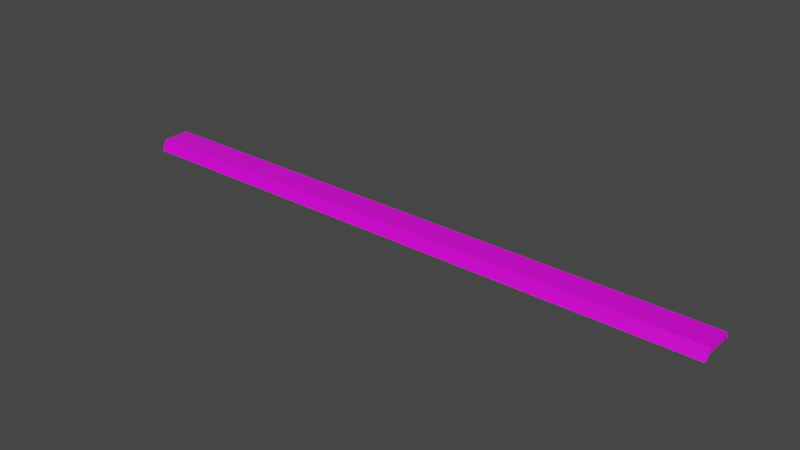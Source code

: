# Source: Platform.blend  (saved by Blender 3.2.14; exported with 4.5.12 LTS)
import bpy
from mathutils import Matrix  # noqa: F401  (used for matrix-valued properties, if any)

bpy.ops.wm.read_factory_settings(use_empty=True)
scene = bpy.context.scene
scene.name = 'Scene'

# ---- collections
col_collection = bpy.data.collections.new('Collection'); scene.collection.children.link(col_collection)

# ---- images (referenced by path relative to the original .blend; pixels are not part of the script)
import os
ASSET_DIR = os.environ.get("B2B_ASSET_DIR", "")  # directory of the original .blend (textures are referenced by path, not embedded)
HERE = os.path.dirname(os.path.abspath(__file__))  # packed textures are extracted next to this script under _unpacked/

def load_image(name, relpath, width, height, colorspace="sRGB"):
    """Load a texture the original file referenced (path relative to the .blend, or extracted next to this script)."""
    p = next((c for c in (os.path.join(HERE, relpath), os.path.join(ASSET_DIR, relpath)) if relpath and os.path.exists(c)), "")
    if p:
        img = bpy.data.images.load(p, check_existing=True)
        img.name = name
    else:  # same state as the original file: an image datablock whose file is absent (Cycles renders it pink)
        img = bpy.data.images.new(name, width, height)
        img.source = "FILE"
        img.filepath = "//" + (relpath or name)
    img.colorspace_settings.name = colorspace
    return img
img_platformnpillar_png = load_image('PlatformnPillar.png', 'PlatformnPillar.png', 1024, 1024, 'sRGB')

# ---- materials (node trees are filled in below, after node groups)
mat_material = bpy.data.materials.new('Material')
mat_material.alpha_threshold = 0.0
mat_material.use_transparent_shadow = False
mat_material.line_color = (0.0, 0.0, 0.0, 1.0)

# ---- material node trees
mat_material.use_nodes = True; mat_material.node_tree.nodes.clear()
_N = mat_material.node_tree.nodes; _L = mat_material.node_tree.links
n0 = _N.new('ShaderNodeOutputMaterial'); n0.name = 'Material Output'; n0.location = (300, 300)
n1 = _N.new('ShaderNodeBsdfPrincipled'); n1.name = 'Principled BSDF'; n1.location = (10, 300)
n1.distribution = 'GGX'
n1.subsurface_method = 'RANDOM_WALK_SKIN'
n1.inputs[2].default_value = 0.4
n1.inputs[3].default_value = 1.45
n1.inputs[27].default_value = (0.0, 0.0, 0.0, 1.0)
n1.inputs[28].default_value = 1.0
n2 = _N.new('ShaderNodeTexImage'); n2.name = 'Image Texture'; n2.location = (-280, 280)
n2.image = img_platformnpillar_png
n3 = _N.new('ShaderNodeMapping'); n3.name = 'Mapping'; n3.location = (-475, 338)
n4 = _N.new('ShaderNodeTexCoord'); n4.name = 'Texture Coordinate'; n4.location = (-709, 288)
_L.new(n1.outputs[0], n0.inputs[0])
_L.new(n2.outputs[0], n1.inputs[0])
_L.new(n3.outputs[0], n2.inputs[0])
_L.new(n4.outputs[2], n3.inputs[0])
n0.is_active_output = True

# ---- world
world_world = bpy.data.worlds.new('World'); scene.world = world_world
world_world.use_nodes = True; world_world.node_tree.nodes.clear()
_N = world_world.node_tree.nodes; _L = world_world.node_tree.links
n0 = _N.new('ShaderNodeOutputWorld'); n0.name = 'World Output'; n0.location = (300, 300)
n1 = _N.new('ShaderNodeBackground'); n1.name = 'Background'; n1.location = (10, 300)
n1.inputs[0].default_value = (0.05088, 0.05088, 0.05088, 1.0)
_L.new(n1.outputs[0], n0.inputs[0])
n0.is_active_output = True
world_world.color = (0.05088, 0.05088, 0.05088)
world_world.use_sun_shadow = False
world_world.sun_shadow_jitter_overblur = 0.0

# ---- meshes
me_cube = bpy.data.meshes.new('Cube')
me_cube.from_pydata([(7.997, 0.4978, -0.07645), (7.997, -0.4978, -0.07645), (-7.997, -0.4978, -0.07645), (-7.997, 0.4978, -0.07645), (7.997, 0.357, 0.2087), (7.997, 0.357, 0.05513), (7.997, -0.357, 0.2087), (7.997, -0.357, 0.05513), (-7.997, 0.357, 0.2087), (-7.997, 0.357, 0.05513), (-7.997, -0.357, 0.2087), (-7.997, -0.357, 0.05513)], [], [(4, 5, 0), (9, 8, 3), (11, 7, 1, 2), (5, 4, 6, 7), (8, 4, 0, 3), (7, 6, 1), (10, 11, 2), (11, 10, 8, 9), (6, 10, 2, 1), (9, 5, 7, 11), (5, 9, 3, 0), (4, 8, 10, 6)])
_uv = me_cube.uv_layers.new(name='UVMap')
_uv.uv.foreach_set('vector', [0.4111, -0.9778, 0.3767, -0.9778, 0.3472, -1.009, 0.3767, -1.102, 0.4111, -1.102, 0.3472, -1.07, -0.02942, 2.294, -0.02942, -1.294, 0.002166, -1.294, 0.002166, 2.294, 0.3767, -0.9778, 0.4111, -0.9778, 0.4111, -0.8177, 0.3767, -0.8177, 0.09462, -1.294, 0.09462, 2.294, 0.06303, 2.294, 0.06303, -1.294, 0.3767, -0.8177, 0.4111, -0.8177, 0.3472, -0.7861, 0.4111, -1.262, 0.3767, -1.262, 0.3472, -1.294, 0.3767, -1.262, 0.4111, -1.262, 0.4111, -1.102, 0.3767, -1.102, 0.2547, 2.294, 0.2547, -1.294, 0.2863, -1.294, 0.2863, 2.294, -0.1895, 2.294, -0.1895, -1.294, -0.02942, -1.294, -0.02942, 2.294, -0.1895, -1.294, -0.1895, 2.294, -0.2211, 2.294, -0.2211, -1.294, 0.09462, 2.294, 0.09462, -1.294, 0.2547, -1.294, 0.2547, 2.294])
me_cube.materials.append(mat_material)
me_cube.use_mirror_vertex_groups = False
me_cube.update()

# ---- objects
ob_cube = bpy.data.objects.new('Cube', me_cube)

# ---- transforms, parenting, visibility, modifiers, constraints
ob_cube.location = (0.0, 0.0, 0.0)
ob_cube.lock_rotations_4d = False
ob_cube.empty_display_type = 'ARROWS'
ob_cube.lineart.crease_threshold = 0.0

# ---- collection membership
col_collection.objects.link(ob_cube)

# ---- scene / render settings (as saved in the file)
scene.frame_start = 1; scene.frame_end = 250; scene.frame_set(1)
scene.render.engine = 'BLENDER_EEVEE_NEXT'
scene.cycles.sampling_pattern = 'TABULATED_SOBOL'
scene.cycles.use_light_tree = False
scene.view_settings.view_transform = 'Filmic'
bpy.context.view_layer.update()

# ---- added for rendering (the .blend has no active camera and no usable light): camera, sun
cam_auto = bpy.data.cameras.new('AutoCamera')
cam_auto.lens = 50.0
cam_auto.sensor_width = 36.0
cam_auto.clip_end = 1000.0
ob_auto_camera = bpy.data.objects.new('AutoCamera', cam_auto)
scene.collection.objects.link(ob_auto_camera)
ob_auto_camera.location = (14.8299, -17.7959, 11.93)
ob_auto_camera.rotation_euler = (1.09748, -7.21219e-08, 0.694738)
scene.camera = ob_auto_camera
light_auto_sun = bpy.data.lights.new('AutoSun', 'SUN')
light_auto_sun.energy = 3.0
light_auto_sun.angle = 0.0523599
ob_auto_sun = bpy.data.objects.new('AutoSun', light_auto_sun)
scene.collection.objects.link(ob_auto_sun)
ob_auto_sun.rotation_euler = (0.872665, 0.174533, 0.523599)
bpy.context.view_layer.update()
